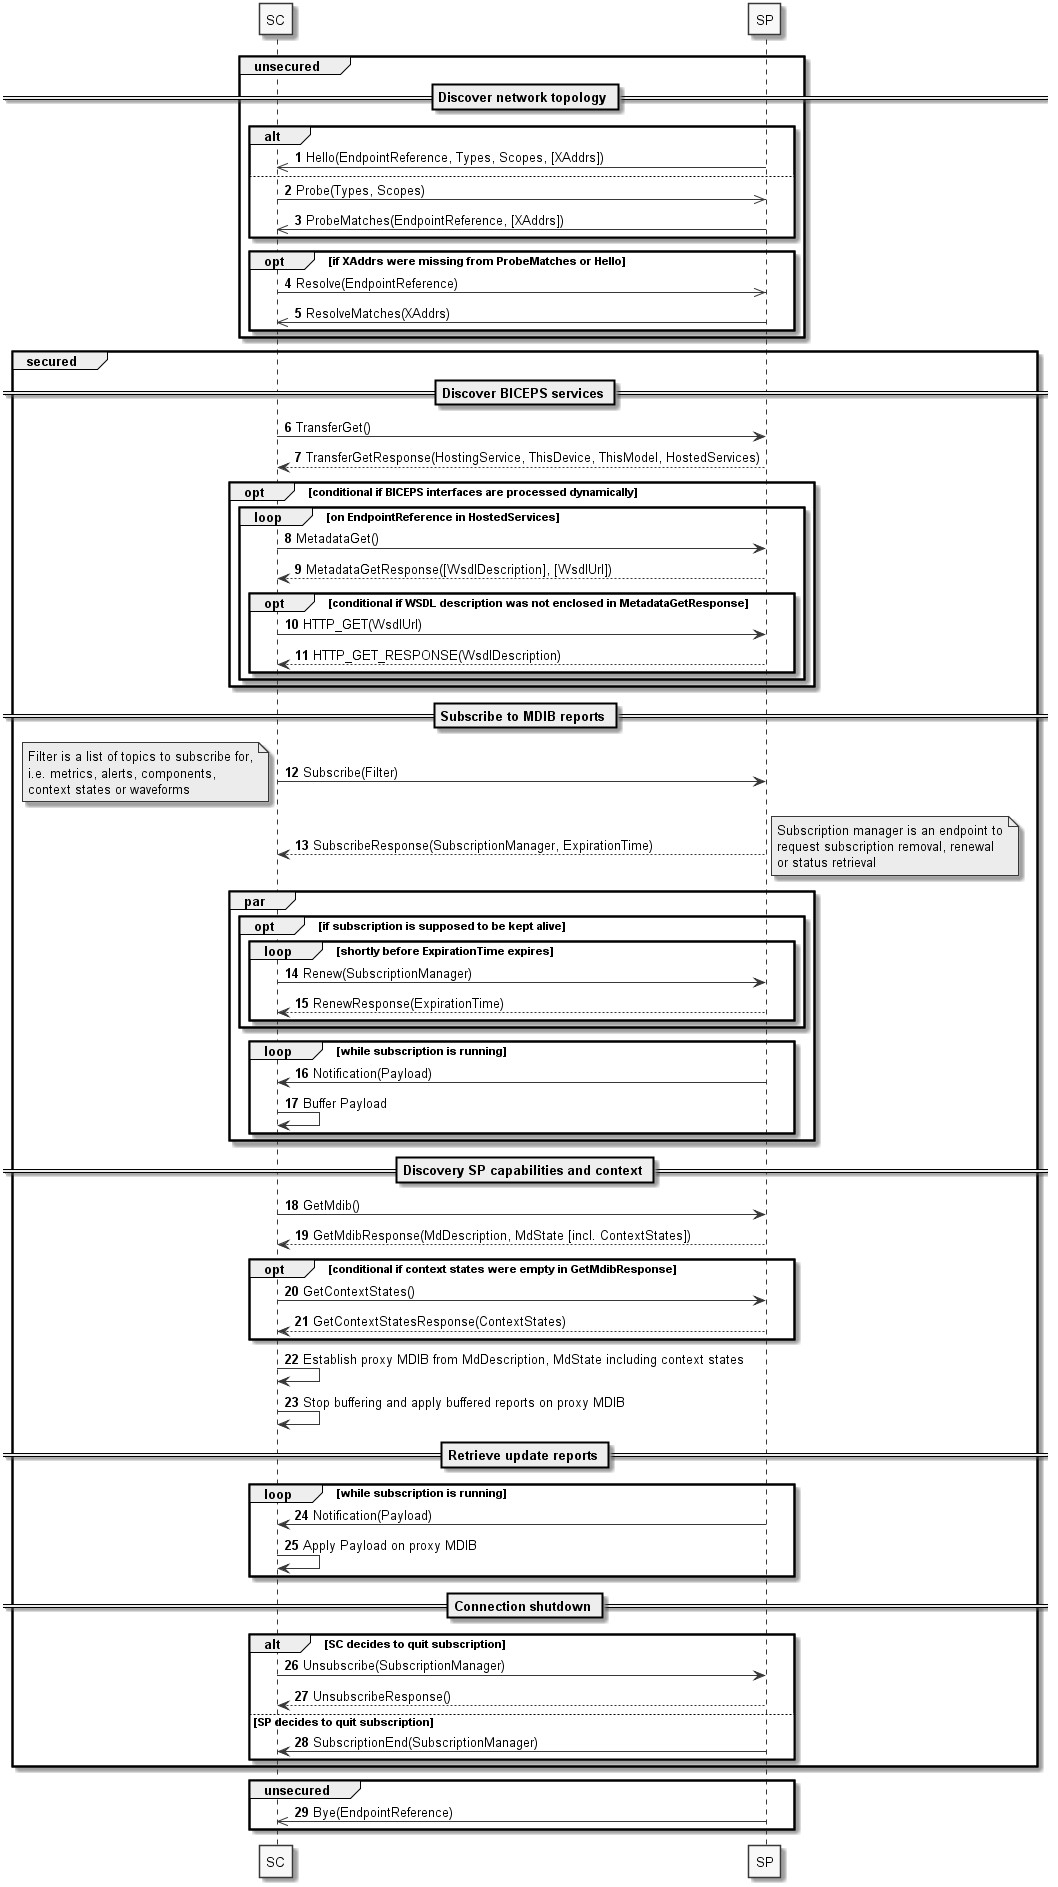

The diagram above was rendered by PlantUML. Its source (embedded in the PNG):
@startuml

skinparam monochrome true
autonumber


participant "SC" as sdc_sc
participant "SP" as sdc_sp

group unsecured

    == Discover network topology ==
    
alt
    sdc_sc <<- sdc_sp: Hello(EndpointReference, Types, Scopes, [XAddrs])
else
    sdc_sc ->> sdc_sp: Probe(Types, Scopes)
    sdc_sc <<- sdc_sp: ProbeMatches(EndpointReference, [XAddrs])
end
    
opt if XAddrs were missing from ProbeMatches or Hello
    sdc_sc ->> sdc_sp: Resolve(EndpointReference)
    sdc_sc <<- sdc_sp: ResolveMatches(XAddrs)
end

end 

group secured

    == Discover BICEPS services ==
    
sdc_sc -> sdc_sp: TransferGet()
sdc_sc <-- sdc_sp: TransferGetResponse(HostingService, ThisDevice, ThisModel, HostedServices)

opt conditional if BICEPS interfaces are processed dynamically
    loop on EndpointReference in HostedServices
        sdc_sc -> sdc_sp: MetadataGet()
        sdc_sc <-- sdc_sp: MetadataGetResponse([WsdlDescription], [WsdlUrl])
        opt conditional if WSDL description was not enclosed in MetadataGetResponse
            sdc_sc -> sdc_sp: HTTP_GET(WsdlUrl)
            sdc_sc <-- sdc_sp: HTTP_GET_RESPONSE(WsdlDescription)
        end 
    end
end
    
    == Subscribe to MDIB reports ==
    
sdc_sc -> sdc_sp: Subscribe(Filter)
note left: Filter is a list of topics to subscribe for,\ni.e. metrics, alerts, components,\ncontext states or waveforms 
sdc_sc <-- sdc_sp: SubscribeResponse(SubscriptionManager, ExpirationTime)
note right: Subscription manager is an endpoint to\nrequest subscription removal, renewal\nor status retrieval
    
    par
opt if subscription is supposed to be kept alive
    loop shortly before ExpirationTime expires
        sdc_sc -> sdc_sp: Renew(SubscriptionManager)
        sdc_sc <-- sdc_sp: RenewResponse(ExpirationTime)
    end
end
        loop while subscription is running
            sdc_sc <- sdc_sp: Notification(Payload)
            sdc_sc <- sdc_sc: Buffer Payload 
        end
    end

    == Discovery SP capabilities and context ==

sdc_sc -> sdc_sp: GetMdib()
sdc_sc <-- sdc_sp: GetMdibResponse(MdDescription, MdState [incl. ContextStates])

opt conditional if context states were empty in GetMdibResponse
    sdc_sc -> sdc_sp: GetContextStates()
    sdc_sc <-- sdc_sp: GetContextStatesResponse(ContextStates)
end


    sdc_sc -> sdc_sc: Establish proxy MDIB from MdDescription, MdState including context states
    sdc_sc -> sdc_sc: Stop buffering and apply buffered reports on proxy MDIB

    == Retrieve update reports ==

    loop while subscription is running
        sdc_sc <- sdc_sp: Notification(Payload)
        sdc_sc <- sdc_sc: Apply Payload on proxy MDIB 
    end

    == Connection shutdown ==

alt SC decides to quit subscription
    sdc_sc -> sdc_sp: Unsubscribe(SubscriptionManager)
    sdc_sc <-- sdc_sp: UnsubscribeResponse()
else SP decides to quit subscription
    sdc_sc <- sdc_sp: SubscriptionEnd(SubscriptionManager)
end
    
end

group unsecured

sdc_sc <<- sdc_sp: Bye(EndpointReference)

end

@enduml